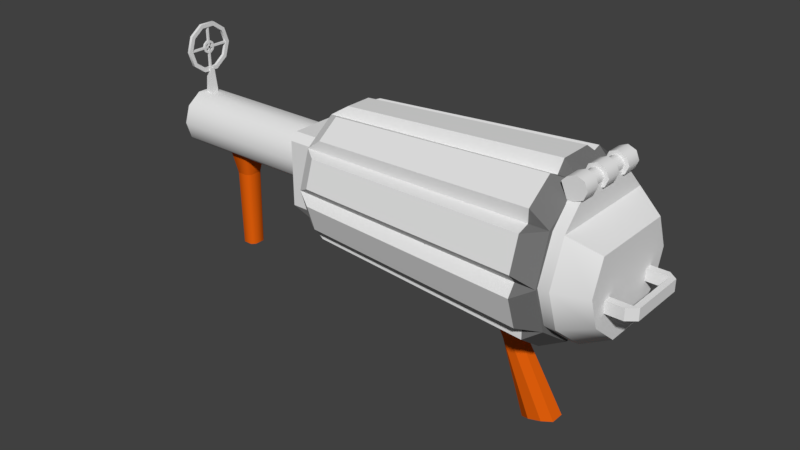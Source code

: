 # Source: new_grenade_launcher.blend  (saved by Blender 2.78.0; exported with 4.5.12 LTS)
import bpy
from mathutils import Matrix  # noqa: F401  (used for matrix-valued properties, if any)

bpy.ops.wm.read_factory_settings(use_empty=True)
scene = bpy.context.scene
scene.name = 'Scene'

# ---- collections
col_collection_1 = bpy.data.collections.new('Collection 1'); scene.collection.children.link(col_collection_1)

# ---- materials (node trees are filled in below, after node groups)
mat_iron = bpy.data.materials.new('Iron')
mat_iron.alpha_threshold = 0.0
mat_iron.use_transparent_shadow = False
mat_iron.roughness = 0.5
mat_iron.line_color = (0.0, 0.0, 0.0, 1.0)
mat_woodlog = bpy.data.materials.new('WoodLog')
mat_woodlog.alpha_threshold = 0.0
mat_woodlog.use_transparent_shadow = False
mat_woodlog.diffuse_color = (0.8, 0.1214, 0.004032, 1.0)
mat_woodlog.roughness = 0.5
mat_black = bpy.data.materials.new('Black')
mat_black.alpha_threshold = 0.0
mat_black.use_transparent_shadow = False
mat_black.diffuse_color = (0.0, 0.0, 0.0, 1.0)
mat_black.roughness = 0.5
mat_black.specular_intensity = 0.0
mat_blackiron = bpy.data.materials.new('BlackIron')
mat_blackiron.alpha_threshold = 0.0
mat_blackiron.use_transparent_shadow = False
mat_blackiron.diffuse_color = (0.1734, 0.1734, 0.1734, 1.0)
mat_blackiron.roughness = 0.5
mat_iron_001 = bpy.data.materials.new('Iron.001')
mat_iron_001.alpha_threshold = 0.0
mat_iron_001.use_transparent_shadow = False
mat_iron_001.diffuse_color = (0.1107, 0.1107, 0.1107, 1.0)
mat_iron_001.roughness = 0.5
mat_string = bpy.data.materials.new('String')
mat_string.alpha_threshold = 0.0
mat_string.use_transparent_shadow = False
mat_string.roughness = 0.5

# ---- material node trees

# ---- world
world_world = bpy.data.worlds.new('World'); scene.world = world_world
world_world.color = (0.05088, 0.05088, 0.05088)
world_world.use_sun_shadow = False
world_world.sun_shadow_jitter_overblur = 0.0
world_world.cycles.sampling_method = 'MANUAL'

# ---- meshes
me_cube_001 = bpy.data.meshes.new('Cube.001')
me_cube_001.from_pydata([(0.0, 0.06355, 0.01949), (0.0, 0.02118, 0.01949), (0.0, -0.02118, 0.01949), (0.0, -0.06355, 0.01949), (0.01378, -0.06355, 0.01378), (0.01378, -0.02118, 0.01378), (0.01378, 0.02118, 0.01378), (0.01378, 0.06355, 0.01378), (0.01949, -0.06355, 3.446e-08), (0.01949, -0.02118, 3.446e-08), (0.01949, 0.02118, 3.446e-08), (0.01949, 0.06355, 3.446e-08), (0.01378, -0.06355, -0.01378), (0.01378, -0.02118, -0.01378), (0.01378, 0.02118, -0.01378), (0.01378, 0.06355, -0.01378), (0.0, -0.06355, -0.01949), (0.0, -0.02118, -0.01949), (0.0, 0.02118, -0.01949), (0.0, 0.06355, -0.01949), (-0.01378, -0.06355, -0.01378), (-0.01378, -0.02118, -0.01378), (-0.01378, 0.02118, -0.01378), (-0.01378, 0.06355, -0.01378), (-0.01949, -0.06355, 3.446e-08), (-0.01949, -0.02118, 3.446e-08), (-0.01949, 0.02118, 3.446e-08), (-0.01949, 0.06355, 3.446e-08), (-0.01378, -0.06355, 0.01378), (-0.01378, -0.02118, 0.01378), (-0.01378, 0.02118, 0.01378), (-0.01378, 0.06355, 0.01378), (-0.01497, -0.05912, -0.3962), (-0.01497, -0.07605, -0.00131), (-0.01497, 0.05912, -0.3962), (-0.01497, 0.07605, -0.00131), (0.01497, -0.05912, -0.3962), (0.01497, -0.07605, -0.00131), (0.01497, 0.05912, -0.3962), (0.01497, 0.07605, -0.00131), (-0.01497, -0.2018, -0.1987), (-0.01497, 0.2018, -0.1987), (0.01497, 0.2018, -0.1987), (0.01497, -0.2018, -0.1987), (-0.01487, -0.1568, -0.08324), (-0.01487, 0.1568, -0.08324), (0.01506, 0.1568, -0.08324), (0.01506, -0.1568, -0.08324), (-0.01502, 0.1655, -0.3075), (0.01491, 0.1655, -0.3075), (0.01491, -0.1655, -0.3075), (-0.01502, -0.1655, -0.3075), (0.08951, 0.1262, -0.293), (0.08955, 0.04509, -0.3606), (0.08955, -0.04509, -0.3606), (0.08951, -0.1262, -0.293), (0.08962, 0.1196, -0.122), (0.08955, 0.1539, -0.2101), (0.08962, -0.1196, -0.122), (0.08955, -0.1539, -0.2101), (-0.04146, 0.0442, -0.3647), (-0.04146, -0.04102, -0.3647), (-0.0414, -0.1114, -0.1391), (-0.04146, -0.05322, -0.08005), (-0.04146, 0.05641, -0.08005), (-0.0415, 0.1209, -0.3007), (-0.0415, -0.1177, -0.3007), (-0.04146, -0.1439, -0.2224), (-0.0414, 0.1146, -0.1391), (-0.04146, 0.1471, -0.2224), (-0.07469, 0.01802, -0.2855), (-0.07469, -0.01483, -0.2855), (-0.07466, -0.04197, -0.1986), (-0.07469, -0.01953, -0.1758), (-0.07469, 0.02272, -0.1758), (-0.0747, 0.04758, -0.2609), (-0.0747, -0.04439, -0.2609), (-0.07469, -0.05448, -0.2306), (-0.07466, 0.04516, -0.1986), (-0.07469, 0.05767, -0.2306), (-0.08237, 0.001594, -0.2303), (0.1164, 0.09913, -0.2675), (0.1164, -0.09913, -0.2675), (0.1165, 0.09913, -0.2356), (0.1165, -0.09913, -0.2356), (0.1378, 0.09913, -0.2356), (0.1378, -0.09913, -0.2356), (0.1378, 0.09913, -0.2675), (0.1378, -0.09913, -0.2675), (0.1468, 0.07953, -0.2356), (0.1468, -0.07953, -0.2356), (0.1468, 0.07953, -0.2675), (0.1468, -0.07953, -0.2675), (0.1623, 0.07953, -0.2356), (0.1623, -0.07953, -0.2356), (0.1622, 0.07953, -0.2675), (0.1622, -0.07953, -0.2675), (0.06721, -0.07953, -0.2355), (0.06721, -0.09913, -0.2355), (0.06721, 0.09913, -0.2355), (0.06717, 0.09913, -0.2675), (0.06717, -0.09913, -0.2675), (0.06717, -0.07953, -0.2675), (0.06721, 0.07953, -0.2355), (0.06717, 0.07953, -0.2675)], [], [(31, 30, 1, 0), (29, 28, 3, 2), (27, 26, 30, 31), (25, 24, 28, 29), (23, 22, 26, 27), (21, 20, 24, 25), (19, 18, 22, 23), (17, 16, 20, 21), (15, 14, 18, 19), (13, 12, 16, 17), (11, 10, 14, 15), (9, 8, 12, 13), (7, 6, 10, 11), (5, 4, 8, 9), (0, 1, 6, 7), (2, 3, 4, 5), (45, 35, 39, 46), (47, 37, 33, 44), (34, 38, 36, 32), (39, 35, 33, 37), (50, 43, 40, 51), (48, 41, 42, 49), (43, 50, 55, 59), (48, 34, 60, 65), (45, 41, 69, 68), (42, 46, 56, 57), (33, 35, 64, 63), (37, 47, 46, 39), (43, 47, 44, 40), (41, 45, 46, 42), (46, 47, 58, 56), (51, 40, 67, 66), (34, 48, 49, 38), (36, 50, 51, 32), (58, 59, 57, 56), (52, 57, 59, 55), (53, 52, 55, 54), (38, 49, 52, 53), (47, 43, 59, 58), (50, 36, 54, 55), (49, 42, 57, 52), (36, 38, 53, 54), (31, 0, 7, 11, 15, 19, 23, 27), (30, 26, 22, 18, 14, 10, 6, 1), (29, 2, 5, 9, 13, 17, 21, 25), (28, 24, 20, 16, 12, 8, 4, 3), (62, 63, 73, 72), (61, 66, 76, 71), (66, 67, 77, 76), (67, 62, 72, 77), (40, 44, 62, 67), (34, 32, 61, 60), (32, 51, 66, 61), (35, 45, 68, 64), (41, 48, 65, 69), (44, 33, 63, 62), (74, 78, 80), (72, 73, 80), (71, 76, 80), (76, 77, 80), (64, 68, 78, 74), (68, 69, 79, 78), (63, 64, 74, 73), (65, 60, 70, 75), (69, 65, 75, 79), (60, 61, 71, 70), (78, 79, 80), (73, 74, 80), (75, 70, 80), (79, 75, 80), (70, 71, 80), (77, 72, 80), (82, 84, 98, 101), (96, 94, 86, 88), (84, 82, 88, 86), (90, 84, 86, 94), (91, 81, 87, 95), (81, 83, 85, 87), (82, 92, 96, 88), (92, 91, 95, 96), (83, 89, 93, 85), (89, 90, 94, 93), (87, 85, 93, 95), (95, 93, 94, 96), (91, 89, 103, 104), (91, 92, 90, 89), (102, 101, 98, 97), (100, 104, 103, 99), (84, 90, 97, 98), (90, 92, 102, 97), (81, 91, 104, 100), (92, 82, 101, 102), (89, 83, 99, 103), (83, 81, 100, 99)])
me_cube_001.polygons.foreach_set('use_smooth', [1, 1, 1, 1, 1, 1, 1, 1, 1, 1, 1, 1, 1, 1, 1, 1, 1, 1, 1, 1, 1, 1, 1, 1, 1, 1, 1, 0, 1, 1, 0, 1, 1, 1, 0, 0, 0, 1, 1, 1, 1, 1, 0, 0, 0, 0, 1, 1, 1, 1, 1, 1, 1, 1, 1, 1, 1, 1, 1, 1, 1, 1, 1, 1, 1, 1, 1, 1, 1, 1, 1, 1, 0, 0, 0, 0, 0, 0, 0, 0, 0, 0, 0, 0, 0, 0, 0, 0, 0, 0, 0, 0, 0, 0])
me_cube_001.polygons.foreach_set('material_index', [0, 0, 0, 0, 0, 0, 0, 0, 0, 0, 0, 0, 0, 0, 0, 0, 0, 0, 0, 0, 0, 0, 0, 3, 3, 0, 3, 0, 0, 0, 0, 3, 0, 0, 0, 0, 0, 0, 0, 0, 0, 0, 0, 0, 0, 0, 3, 3, 3, 3, 3, 3, 3, 3, 3, 3, 3, 3, 3, 3, 3, 3, 3, 3, 3, 3, 3, 3, 3, 3, 3, 3, 0, 0, 0, 0, 0, 0, 0, 0, 0, 0, 0, 0, 0, 0, 0, 0, 0, 0, 0, 0, 0, 0])
_k = set([(0, 7), (0, 31), (1, 6), (1, 30), (2, 5), (2, 29), (3, 4), (3, 28), (4, 8), (5, 9), (6, 10), (7, 11), (8, 12), (9, 13), (10, 14), (11, 15), (12, 16), (13, 17), (14, 18), (15, 19), (16, 20), (17, 21), (18, 22), (19, 23), (20, 24), (21, 25), (22, 26), (23, 27), (24, 28), (25, 29), (26, 30), (27, 31), (32, 34), (32, 51), (33, 35), (33, 44), (34, 48), (35, 45), (36, 38), (36, 50), (37, 47), (38, 49), (40, 44), (40, 51), (41, 45), (41, 48), (42, 46), (42, 49), (43, 47), (43, 50), (46, 47), (46, 56), (47, 58), (52, 53), (52, 57), (53, 54), (54, 55), (55, 59), (56, 57), (58, 59), (81, 83), (82, 84), (85, 87), (86, 88), (98, 101), (99, 100)])
me_cube_001.attributes.new('sharp_edge', 'BOOLEAN', 'EDGE').data.foreach_set('value', [ (min(e.vertices), max(e.vertices)) in _k for e in me_cube_001.edges])
me_cube_001.materials.append(mat_iron)
me_cube_001.materials.append(mat_woodlog)
me_cube_001.materials.append(mat_black)
me_cube_001.materials.append(mat_blackiron)
me_cube_001.use_remesh_preserve_volume = False
me_cube_001.use_remesh_preserve_attributes = False
me_cube_001.use_mirror_vertex_groups = False
me_cube_001.update()
me_cube = bpy.data.meshes.new('Cube')
me_cube.from_pydata([(-0.18, -0.05, -0.06), (-0.18, 0.05, -0.06), (-0.6355, 0.05897, 0.1108), (-0.194, 0.08, 0.1108), (-0.6355, 0.04771, 0.07611), (-0.194, 0.06472, 0.06375), (-0.6355, 0.01822, 0.05468), (-0.194, 0.02472, 0.03468), (-0.6355, -0.01822, 0.05468), (-0.194, -0.02472, 0.03468), (-0.6355, -0.04771, 0.07611), (-0.194, -0.06472, 0.06375), (-0.6355, -0.05897, 0.1108), (-0.194, -0.08, 0.1108), (-0.6355, -0.04771, 0.1454), (-0.194, -0.06472, 0.1578), (-0.6355, -0.01822, 0.1669), (-0.194, -0.02472, 0.1869), (-0.6355, 0.01822, 0.1669), (-0.194, 0.02472, 0.1869), (-0.6355, 0.04771, 0.1454), (-0.194, 0.06472, 0.1578), (-0.2, -0.1, 0.0), (-0.2, 0.1, 0.0), (-0.6355, 0.08, 0.1108), (-0.6355, 0.06472, 0.06375), (-0.6355, 0.02472, 0.03468), (-0.6355, -0.02472, 0.03468), (-0.6355, -0.06472, 0.06375), (-0.6355, -0.08, 0.1108), (-0.6355, -0.06472, 0.1578), (-0.6355, -0.02472, 0.1869), (-0.6355, 0.02472, 0.1869), (-0.6355, 0.06472, 0.1578), (-0.5963, 0.05897, 0.1108), (-0.5963, 0.04771, 0.07611), (-0.5963, 0.01822, 0.05468), (-0.5963, -0.01822, 0.05468), (-0.5963, -0.04771, 0.07611), (-0.5963, -0.05897, 0.1108), (-0.5963, -0.04771, 0.1454), (-0.5963, -0.01822, 0.1669), (-0.5963, 0.01822, 0.1669), (-0.5963, 0.04771, 0.1454), (-0.2, -0.1, 0.18), (-0.2, -0.08, 0.2), (-0.2, 0.08, 0.2), (-0.2, 0.1, 0.18), (-0.1025, 0.1725, 0.09779), (0.612, 0.1884, 0.09779), (-0.1025, 0.1396, -0.003615), (0.612, 0.1524, -0.01296), (-0.1025, 0.05331, -0.06629), (0.612, 0.05823, -0.08142), (-0.1025, -0.05331, -0.06629), (0.612, -0.05823, -0.08142), (-0.1025, -0.1396, -0.003615), (0.612, -0.1524, -0.01296), (-0.1025, -0.1725, 0.09779), (0.612, -0.1884, 0.09779), (-0.1025, -0.1396, 0.1992), (0.612, -0.1524, 0.2085), (-0.1025, -0.05331, 0.2619), (0.612, -0.05823, 0.277), (-0.1025, 0.05331, 0.2619), (0.612, 0.05823, 0.277), (-0.1025, 0.1396, 0.1992), (0.612, 0.1524, 0.2085), (0.2079, 0.05, -0.06), (0.2079, -0.05, -0.06), (0.2156, -0.1, 0.0), (0.2156, 0.1, 0.0), (0.2156, 0.1, 0.18), (0.2156, 0.08, 0.2), (0.2156, -0.08, 0.2), (0.2156, -0.1, 0.18), (0.3695, 0.01669, -0.1219), (0.3695, -0.01669, -0.1219), (0.3817, -0.03339, -0.1047), (0.3817, 0.03339, -0.1047), (0.4783, 0.01893, -0.3947), (0.4783, -0.01893, -0.3947), (0.5008, -0.02617, -0.3886), (0.5008, 0.02617, -0.3886), (0.5375, 0.02617, -0.3787), (0.5676, 0.01893, -0.3706), (0.5375, -0.02617, -0.3787), (0.5676, -0.01893, -0.3706), (0.4084, -0.03339, -0.1162), (0.4084, 0.03339, -0.1162), (0.466, 0.01669, -0.08759), (0.4165, 0.02506, -0.1909), (0.5211, -1.715e-07, -0.3832), (0.4103, -0.01253, -0.2039), (0.4103, 0.01253, -0.2039), (0.4602, 0.01253, -0.1844), (0.4602, -0.01253, -0.1844), (0.4372, -0.02506, -0.1839), (0.4372, 0.02506, -0.1839), (0.4165, -0.02506, -0.1909), (0.466, -0.01669, -0.08759), (-0.4396, 0.02929, 0.05145), (-0.4497, 0.03937, 0.05145), (-0.4497, -0.03937, 0.05145), (-0.4396, -0.02929, 0.05145), (-0.5023, 0.03937, 0.05145), (-0.5124, 0.02929, 0.05145), (-0.5124, -0.02929, 0.05145), (-0.5023, -0.03937, 0.05145), (-0.4632, 0.02472, -0.2356), (-0.4532, 0.01464, -0.2356), (-0.4988, 0.01464, -0.2356), (-0.4888, 0.02472, -0.2356), (-0.4888, -0.02472, -0.2356), (-0.4988, -0.01464, -0.2356), (-0.4532, -0.01464, -0.2356), (-0.4632, -0.02472, -0.2356), (-0.5009, 0.01692, -0.01707), (-0.4909, 0.027, -0.01707), (-0.5009, -0.01692, -0.01707), (-0.4909, -0.027, -0.01707), (-0.451, -0.01692, -0.01707), (-0.4611, -0.027, -0.01707), (-0.451, 0.01692, -0.01707), (-0.4611, 0.027, -0.01707), (-0.0605, 0.1938, 0.07444), (0.5614, 0.2054, -0.01668), (-0.0605, 0.1705, 0.002795), (-0.0605, 0.143, -0.03499), (-0.0605, 0.08208, -0.07927), (-0.0605, 0.03767, -0.0937), (0.5614, -0.04539, -0.133), (-0.0605, -0.03767, -0.0937), (-0.0605, -0.08208, -0.07927), (0.5614, -0.09891, -0.1156), (0.5614, -0.1723, -0.06221), (-0.0605, -0.143, -0.03499), (-0.0605, -0.1705, 0.002795), (0.5614, -0.2335, 0.06965), (-0.0605, -0.1938, 0.07444), (-0.0605, -0.1938, 0.1211), (0.5614, -0.2335, 0.1259), (0.5614, -0.2054, 0.2123), (-0.0605, -0.1705, 0.1928), (-0.0605, -0.143, 0.2306), (0.5614, -0.09891, 0.3111), (-0.0605, -0.08208, 0.2748), (-0.0605, -0.03767, 0.2893), (0.5614, -0.04539, 0.3285), (-0.0605, 0.03767, 0.2893), (-0.0605, 0.08208, 0.2748), (0.5614, 0.1723, 0.2578), (-0.0605, 0.143, 0.2306), (-0.0605, 0.1705, 0.1928), (0.5614, 0.2335, 0.1259), (-0.0605, 0.1938, 0.1211), (-0.6208, -0.008265, 0.1864), (-0.6208, 0.008265, 0.1864), (-0.5949, -0.01121, 0.1864), (-0.5949, 0.01121, 0.1864), (-0.5998, -0.006945, 0.2574), (-0.5998, 0.006945, 0.2574), (-0.6158, -0.005119, 0.2574), (-0.6158, 0.005119, 0.2574), (-0.6125, 0.05897, 0.3165), (-0.6125, 0.04771, 0.2819), (-0.6125, 0.01822, 0.2604), (-0.6125, -0.01822, 0.2604), (-0.6125, -0.04771, 0.2819), (-0.6125, -0.05897, 0.3165), (-0.6125, -0.04771, 0.3512), (-0.6125, -0.01822, 0.3726), (-0.6125, 0.01822, 0.3726), (-0.6125, 0.04771, 0.3512), (-0.6125, 0.0704, 0.3165), (-0.6125, 0.05695, 0.2752), (-0.6125, 0.02175, 0.2496), (-0.6125, -0.02175, 0.2496), (-0.6125, -0.05695, 0.2752), (-0.6125, -0.0704, 0.3165), (-0.6125, -0.05695, 0.3579), (-0.6125, -0.02175, 0.3835), (-0.6125, 0.02175, 0.3835), (-0.6125, 0.05695, 0.3579), (-0.6042, 0.0704, 0.3165), (-0.6042, 0.05695, 0.2752), (-0.6042, 0.02175, 0.2496), (-0.6042, -0.02175, 0.2496), (-0.6042, -0.05695, 0.2752), (-0.6042, -0.0704, 0.3165), (-0.6042, -0.05695, 0.3579), (-0.6042, -0.02175, 0.3835), (-0.6042, 0.02175, 0.3835), (-0.6042, 0.05695, 0.3579), (-0.6042, 0.05897, 0.3165), (-0.6042, 0.04771, 0.2819), (-0.6042, 0.01822, 0.2604), (-0.6042, -0.01822, 0.2604), (-0.6042, -0.04771, 0.2819), (-0.6042, -0.05897, 0.3165), (-0.6042, -0.04771, 0.3512), (-0.6042, -0.01822, 0.3726), (-0.6042, 0.01822, 0.3726), (-0.6042, 0.04771, 0.3512), (-0.6112, 0.002793, 0.2604), (-0.6112, -0.002793, 0.2604), (-0.6055, 0.002793, 0.2604), (-0.6055, -0.002793, 0.2604), (-0.6112, 0.002793, 0.3723), (-0.6112, -0.002793, 0.3723), (-0.6055, 0.002793, 0.3723), (-0.6055, -0.002793, 0.3723), (-0.6111, -0.003588, 0.3276), (-0.6111, -0.009394, 0.3234), (-0.6111, -0.01161, 0.3165), (-0.6111, -0.009394, 0.3097), (-0.6111, -0.003588, 0.3055), (-0.6111, 0.003588, 0.3055), (-0.6111, 0.009394, 0.3097), (-0.6111, 0.01161, 0.3165), (-0.6111, 0.003588, 0.3276), (-0.6111, 0.009394, 0.3234), (-0.6056, 0.01161, 0.3165), (-0.6056, 0.009394, 0.3097), (-0.6056, 0.003588, 0.3055), (-0.6056, -0.003588, 0.3055), (-0.6056, -0.009394, 0.3097), (-0.6056, -0.01161, 0.3165), (-0.6056, -0.009394, 0.3234), (-0.6056, -0.003588, 0.3276), (-0.6056, 0.003588, 0.3276), (-0.6056, 0.009394, 0.3234), (-0.6059, 0.01475, 0.3058), (-0.6059, 0.005634, 0.2992), (-0.6108, -0.01475, 0.3273), (-0.6108, -0.005634, 0.3339), (-0.6059, 0.01823, 0.3165), (-0.6108, 0.005634, 0.3339), (-0.6108, 0.01475, 0.3273), (-0.6108, -0.005634, 0.2992), (-0.6108, -0.01475, 0.3058), (-0.6108, 0.01823, 0.3165), (-0.6108, 0.01475, 0.3058), (-0.6108, 0.005634, 0.2992), (-0.6108, -0.01823, 0.3165), (-0.6059, -0.005634, 0.2992), (-0.6059, -0.01475, 0.3058), (-0.6059, -0.01823, 0.3165), (-0.6059, -0.01475, 0.3273), (-0.6059, -0.005634, 0.3339), (-0.6059, 0.005634, 0.3339), (-0.6059, 0.01475, 0.3273), (0.612, 0.1682, -0.0244), (0.612, 0.2079, 0.09779), (0.612, 0.06424, -0.09992), (0.612, -0.06424, -0.09992), (0.612, -0.1682, -0.0244), (0.612, -0.2079, 0.09779), (0.612, -0.1682, 0.22), (0.612, -0.06424, 0.2955), (0.612, 0.06424, 0.2955), (0.612, 0.1682, 0.22), (0.2547, 0.1524, -0.01296), (0.2547, 0.1884, 0.09779), (0.2547, 0.05823, -0.08142), (0.2547, -0.05823, -0.08142), (0.2547, -0.1524, -0.01296), (0.2547, -0.1884, 0.09779), (0.2547, -0.1524, 0.2085), (0.2547, -0.05823, 0.277), (0.2547, 0.05823, 0.277), (0.2547, 0.1524, 0.2085), (0.627, 0.1059, 0.3289), (0.627, -0.1059, 0.3289), (0.6484, 0.1059, 0.3201), (0.6484, -0.1059, 0.3201), (0.6572, 0.1059, 0.2987), (0.6572, -0.1059, 0.2987), (0.6484, 0.1059, 0.2774), (0.6484, -0.1059, 0.2774), (0.627, 0.1059, 0.2686), (0.627, -0.1059, 0.2686), (0.6057, 0.1059, 0.2774), (0.6093, -0.1059, 0.2688), (0.5969, 0.1059, 0.2987), (0.5933, -0.1059, 0.3073), (0.6057, 0.1059, 0.3201), (0.6057, -0.1059, 0.3201), (0.627, 0.06355, 0.3289), (0.627, 0.02118, 0.3289), (0.627, -0.02118, 0.3289), (0.627, -0.06355, 0.3289), (0.6484, -0.06355, 0.3201), (0.6484, -0.02118, 0.3201), (0.6484, 0.02118, 0.3201), (0.6484, 0.06355, 0.3201), (0.6572, -0.06355, 0.2987), (0.6572, -0.02118, 0.2987), (0.6572, 0.02118, 0.2987), (0.6572, 0.06355, 0.2987), (0.6484, -0.06355, 0.2774), (0.6484, -0.02118, 0.2774), (0.6484, 0.02118, 0.2774), (0.6484, 0.06355, 0.2774), (0.627, -0.06355, 0.2686), (0.627, -0.02118, 0.2686), (0.627, 0.02118, 0.2686), (0.627, 0.06355, 0.2686), (0.6093, -0.06355, 0.2688), (0.6057, -0.02118, 0.2774), (0.6057, 0.02118, 0.2774), (0.6057, 0.06355, 0.2774), (0.5933, -0.06355, 0.3073), (0.5969, -0.02118, 0.2987), (0.5969, 0.02118, 0.2987), (0.5969, 0.06355, 0.2987), (0.6057, -0.06355, 0.3201), (0.6057, -0.02118, 0.3201), (0.6057, 0.02118, 0.3201), (0.6057, 0.06355, 0.3201), (0.627, -0.06355, 0.2987), (0.627, 0.06355, 0.2987), (0.627, -0.02118, 0.2987), (0.627, 0.02118, 0.2987), (0.5587, 0.2079, 0.09779), (0.5587, 0.1682, -0.0244), (0.5587, 0.06424, -0.09992), (0.5587, -0.06424, -0.09992), (0.5587, -0.1682, -0.0244), (0.5587, -0.2079, 0.09779), (0.5587, -0.1682, 0.22), (0.5587, -0.06424, 0.2955), (0.5587, 0.06424, 0.2955), (0.5587, 0.1682, 0.22), (0.5614, 0.2335, 0.06965), (0.5614, 0.1723, -0.06221), (0.5614, 0.09891, -0.1156), (0.5614, 0.04539, -0.133), (0.5614, -0.2054, -0.01668), (0.5614, -0.1723, 0.2578), (0.5614, 0.04539, 0.3285), (0.5614, 0.09891, 0.3111), (0.5614, 0.2054, 0.2123), (-0.6112, 0.0615, 0.3192), (-0.6112, 0.0615, 0.3136), (-0.6055, 0.0615, 0.3192), (-0.6055, 0.0615, 0.3136), (-0.6112, -0.0615, 0.3192), (-0.6112, -0.0615, 0.3136), (-0.6055, -0.0615, 0.3192), (-0.6055, -0.0615, 0.3136)], [], [(68, 69, 0, 1), (70, 75, 44, 22), (73, 46, 45, 74), (22, 44, 45, 46, 47, 23), (71, 68, 1, 23), (24, 3, 5, 25), (25, 5, 7, 26), (26, 7, 9, 27), (27, 9, 11, 28), (28, 11, 13, 29), (29, 13, 15, 30), (69, 70, 22, 0), (30, 15, 17, 31), (0, 22, 23, 1), (31, 17, 19, 32), (5, 3, 21, 19, 17, 15, 13, 11, 9, 7), (32, 19, 21, 33), (33, 21, 3, 24), (12, 14, 40, 39), (4, 2, 24, 25), (6, 4, 25, 26), (8, 6, 26, 27), (10, 8, 27, 28), (12, 10, 28, 29), (14, 12, 29, 30), (16, 14, 30, 31), (18, 16, 31, 32), (20, 18, 32, 33), (2, 20, 33, 24), (34, 35, 36, 37, 38, 39, 40, 41, 42, 43), (6, 8, 37, 36), (20, 2, 34, 43), (14, 16, 41, 40), (8, 10, 38, 37), (2, 4, 35, 34), (16, 18, 42, 41), (10, 12, 39, 38), (4, 6, 36, 35), (18, 20, 43, 42), (72, 47, 46, 73), (74, 45, 44, 75), (72, 71, 23, 47), (53, 51, 262, 264), (48, 50, 52, 54, 56, 58, 60, 62, 64, 66), (98, 95, 85, 84), (97, 86, 87, 96), (96, 87, 85, 95), (98, 91, 79, 89), (91, 83, 80, 94), (93, 94, 80, 81), (97, 99, 82, 86), (99, 93, 81, 82), (86, 82, 92), (100, 96, 95, 90), (80, 83, 92), (81, 80, 92), (84, 85, 92), (85, 87, 92), (83, 84, 92), (82, 81, 92), (87, 86, 92), (84, 83, 91, 98), (79, 91, 94, 76), (77, 76, 94, 93), (88, 78, 99, 97), (78, 77, 93, 99), (88, 97, 96, 100), (89, 90, 95, 98), (101, 104, 121, 123), (123, 121, 115, 110), (122, 120, 113, 116), (119, 117, 111, 114), (111, 112, 109, 110, 115, 116, 113, 114), (107, 106, 117, 119), (103, 108, 120, 122), (105, 102, 124, 118), (118, 124, 109, 112), (118, 112, 111, 117), (120, 108, 107, 119), (122, 116, 115, 121), (124, 102, 101, 123), (105, 118, 117, 106), (113, 120, 119, 114), (103, 122, 121, 104), (109, 124, 123, 110), (105, 106, 107, 108, 103, 104, 101, 102), (324, 253, 334), (253, 252, 126, 334), (325, 50, 127, 126), (50, 48, 125, 127), (325, 252, 335), (252, 254, 336, 335), (326, 52, 129, 336), (52, 50, 128, 129), (326, 254, 337), (254, 255, 131, 337), (327, 54, 132, 131), (54, 52, 130, 132), (327, 255, 134), (255, 256, 135, 134), (328, 56, 136, 135), (56, 54, 133, 136), (328, 256, 338), (256, 257, 138, 338), (329, 58, 139, 138), (58, 56, 137, 139), (329, 257, 141), (257, 258, 142, 141), (330, 60, 143, 142), (60, 58, 140, 143), (330, 258, 339), (258, 259, 145, 339), (331, 62, 146, 145), (62, 60, 144, 146), (331, 259, 148), (259, 260, 340, 148), (332, 64, 149, 340), (64, 62, 147, 149), (332, 260, 341), (260, 261, 151, 341), (333, 66, 152, 151), (66, 64, 150, 152), (333, 261, 342), (261, 253, 154, 342), (324, 48, 155, 154), (48, 66, 153, 155), (157, 159, 158, 156), (163, 162, 160, 161), (156, 158, 160, 162), (158, 159, 161, 160), (159, 157, 163, 161), (157, 156, 162, 163), (165, 164, 174, 175), (166, 165, 175, 176), (167, 166, 176, 177), (168, 167, 177, 178), (169, 168, 178, 179), (170, 169, 179, 180), (171, 170, 180, 181), (172, 171, 181, 182), (173, 172, 182, 183), (164, 173, 183, 174), (195, 185, 184, 194), (196, 186, 185, 195), (197, 187, 186, 196), (198, 188, 187, 197), (199, 189, 188, 198), (200, 190, 189, 199), (201, 191, 190, 200), (202, 192, 191, 201), (203, 193, 192, 202), (194, 184, 193, 203), (174, 184, 185, 175), (170, 200, 199, 169), (182, 192, 193, 183), (175, 185, 186, 176), (171, 201, 200, 170), (183, 193, 184, 174), (176, 186, 187, 177), (172, 202, 201, 171), (165, 195, 194, 164), (177, 187, 188, 178), (173, 203, 202, 172), (166, 196, 195, 165), (178, 188, 189, 179), (164, 194, 203, 173), (167, 197, 196, 166), (179, 189, 190, 180), (168, 198, 197, 167), (180, 190, 191, 181), (169, 199, 198, 168), (181, 191, 192, 182), (205, 204, 206, 207), (209, 211, 210, 208), (206, 204, 208, 210), (204, 205, 209, 208), (205, 207, 211, 209), (207, 206, 210, 211), (221, 231, 230, 220), (213, 228, 227, 214), (218, 223, 222, 219), (217, 224, 223, 218), (220, 230, 229, 212), (212, 229, 228, 213), (219, 222, 231, 221), (216, 225, 224, 217), (215, 226, 225, 216), (214, 227, 226, 215), (238, 237, 250, 251), (234, 244, 247, 248), (242, 241, 236, 232), (243, 242, 232, 233), (237, 235, 249, 250), (235, 234, 248, 249), (241, 238, 251, 236), (239, 243, 233, 245), (240, 239, 245, 246), (244, 240, 246, 247), (217, 243, 239, 216), (227, 247, 246, 226), (218, 242, 243, 217), (224, 233, 232, 223), (228, 248, 247, 227), (221, 238, 241, 219), (213, 234, 235, 212), (229, 249, 248, 228), (214, 244, 234, 213), (223, 232, 236, 222), (230, 250, 249, 229), (212, 235, 237, 220), (220, 237, 238, 221), (231, 251, 250, 230), (215, 240, 244, 214), (216, 239, 240, 215), (222, 236, 251, 231), (225, 245, 233, 224), (219, 241, 242, 218), (226, 246, 245, 225), (49, 51, 252, 253), (51, 53, 254, 252), (53, 55, 255, 254), (55, 57, 256, 255), (57, 59, 257, 256), (59, 61, 258, 257), (61, 63, 259, 258), (63, 65, 260, 259), (65, 67, 261, 260), (67, 49, 253, 261), (262, 263, 271, 270, 269, 268, 267, 266, 265, 264), (67, 65, 270, 271), (61, 59, 267, 268), (55, 53, 264, 265), (49, 67, 271, 263), (63, 61, 268, 269), (57, 55, 265, 266), (51, 49, 263, 262), (65, 63, 269, 270), (59, 57, 266, 267), (291, 273, 275, 292), (292, 275, 277, 296), (296, 277, 279, 300), (300, 279, 281, 304), (304, 281, 283, 308), (308, 283, 285, 312), (275, 273, 287, 285, 283, 281, 279, 277), (312, 285, 287, 316), (316, 287, 273, 291), (272, 274, 276, 278, 280, 282, 284, 286), (286, 319, 288, 272), (316, 291, 320), (318, 317, 290, 289), (307, 303, 321), (284, 315, 319, 286), (289, 294, 323), (314, 313, 317, 318), (290, 317, 322), (282, 311, 315, 284), (304, 308, 320), (310, 309, 313, 314), (295, 288, 321), (280, 307, 311, 282), (318, 289, 323), (306, 305, 309, 310), (309, 305, 322), (278, 303, 307, 280), (292, 296, 320), (302, 301, 305, 306), (288, 319, 321), (276, 299, 303, 278), (306, 310, 323), (298, 297, 301, 302), (297, 293, 322), (274, 295, 299, 276), (311, 307, 321), (294, 293, 297, 298), (294, 298, 323), (272, 288, 295, 274), (308, 312, 320), (289, 290, 293, 294), (299, 295, 321), (293, 290, 322), (302, 306, 323), (319, 315, 321), (291, 292, 320), (305, 301, 322), (314, 318, 323), (300, 304, 320), (317, 313, 322), (303, 299, 321), (312, 316, 320), (298, 302, 323), (315, 311, 321), (301, 297, 322), (310, 314, 323), (296, 300, 320), (313, 309, 322), (253, 324, 154), (66, 333, 342, 153), (261, 333, 151), (64, 332, 341, 150), (260, 332, 340), (62, 331, 148, 147), (259, 331, 145), (60, 330, 339, 144), (258, 330, 142), (58, 329, 141, 140), (257, 329, 138), (56, 328, 338, 137), (256, 328, 135), (54, 327, 134, 133), (255, 327, 131), (52, 326, 337, 130), (254, 326, 336), (50, 325, 335, 128), (252, 325, 126), (48, 324, 334, 125), (153, 342, 154, 155), (150, 341, 151, 152), (147, 148, 340, 149), (144, 339, 145, 146), (140, 141, 142, 143), (137, 338, 138, 139), (133, 134, 135, 136), (130, 337, 131, 132), (128, 335, 336, 129), (125, 334, 126, 127), (344, 343, 345, 346), (348, 350, 349, 347), (345, 343, 347, 349), (343, 344, 348, 347), (344, 346, 350, 348), (346, 345, 349, 350)])
me_cube.polygons.foreach_set('use_smooth', [0, 0, 0, 0, 0, 1, 1, 1, 1, 1, 1, 0, 1, 0, 1, 0, 1, 1, 1, 0, 0, 0, 0, 0, 0, 0, 0, 0, 0, 0, 1, 1, 1, 1, 1, 1, 1, 1, 1, 0, 0, 0, 0, 0, 0, 0, 0, 0, 0, 0, 0, 0, 0, 0, 0, 0, 0, 0, 0, 0, 0, 0, 0, 0, 0, 0, 0, 0, 1, 1, 1, 1, 1, 1, 1, 1, 1, 1, 1, 1, 1, 1, 1, 1, 1, 1, 0, 0, 0, 0, 0, 0, 0, 0, 0, 0, 0, 0, 0, 0, 0, 0, 0, 0, 0, 0, 0, 0, 0, 0, 0, 0, 0, 0, 0, 0, 0, 0, 0, 0, 0, 0, 0, 0, 0, 0, 0, 0, 0, 0, 0, 0, 1, 1, 1, 1, 1, 1, 1, 1, 1, 1, 1, 1, 1, 1, 1, 1, 1, 1, 1, 1, 1, 1, 1, 1, 1, 1, 1, 1, 1, 1, 1, 1, 1, 1, 1, 1, 1, 1, 1, 1, 0, 0, 0, 0, 0, 0, 1, 1, 1, 1, 1, 1, 1, 1, 1, 1, 1, 1, 1, 1, 1, 1, 1, 1, 1, 1, 1, 1, 1, 1, 1, 1, 1, 1, 1, 1, 1, 1, 1, 1, 1, 1, 1, 1, 1, 1, 0, 0, 0, 0, 0, 0, 0, 0, 0, 0, 0, 0, 0, 0, 0, 0, 0, 0, 0, 0, 1, 1, 1, 1, 1, 1, 0, 1, 1, 0, 1, 1, 1, 1, 1, 1, 1, 1, 1, 1, 1, 1, 1, 1, 1, 1, 1, 1, 1, 1, 1, 1, 1, 1, 1, 1, 1, 1, 1, 1, 1, 1, 1, 1, 1, 1, 1, 1, 1, 1, 1, 1, 1, 1, 1, 1, 1, 1, 0, 0, 0, 0, 0, 0, 0, 0, 0, 0, 0, 0, 0, 0, 0, 0, 0, 0, 0, 0, 0, 0, 0, 0, 0, 0, 0, 0, 0, 0, 0, 0, 0, 0, 0, 0])
me_cube.polygons.foreach_set('material_index', [0, 0, 0, 0, 0, 0, 0, 0, 0, 0, 0, 0, 0, 0, 0, 0, 0, 0, 0, 0, 0, 0, 0, 0, 0, 0, 0, 0, 0, 2, 0, 0, 0, 0, 0, 0, 0, 0, 0, 0, 0, 0, 2, 0, 1, 1, 1, 1, 1, 1, 1, 1, 1, 1, 1, 1, 1, 1, 1, 1, 1, 1, 1, 1, 1, 1, 1, 1, 1, 1, 1, 1, 1, 1, 1, 1, 1, 1, 1, 1, 1, 1, 1, 1, 1, 1, 3, 3, 0, 0, 3, 3, 0, 0, 3, 3, 0, 0, 3, 3, 0, 0, 3, 3, 0, 0, 3, 3, 0, 0, 3, 3, 0, 0, 3, 3, 0, 0, 3, 3, 0, 0, 3, 3, 0, 0, 0, 0, 0, 0, 0, 0, 0, 0, 0, 0, 0, 0, 0, 0, 0, 0, 0, 0, 0, 0, 0, 0, 0, 0, 0, 0, 0, 0, 0, 0, 0, 0, 0, 0, 0, 0, 0, 0, 0, 0, 0, 0, 0, 0, 0, 0, 0, 0, 0, 0, 0, 0, 0, 0, 0, 0, 0, 0, 0, 0, 0, 0, 0, 0, 0, 0, 0, 0, 0, 0, 0, 0, 0, 0, 0, 0, 0, 0, 0, 0, 0, 0, 0, 0, 0, 0, 0, 0, 0, 0, 0, 0, 3, 3, 3, 3, 3, 3, 3, 3, 3, 3, 0, 2, 2, 2, 2, 2, 2, 2, 2, 2, 0, 0, 0, 0, 0, 0, 0, 0, 0, 0, 0, 0, 0, 0, 0, 0, 0, 0, 0, 0, 0, 0, 0, 0, 0, 0, 0, 0, 0, 0, 0, 0, 0, 0, 0, 0, 0, 0, 0, 0, 0, 0, 0, 0, 0, 0, 0, 0, 0, 0, 0, 0, 0, 0, 0, 0, 0, 0, 3, 0, 3, 0, 3, 0, 3, 0, 3, 0, 3, 0, 3, 0, 3, 0, 3, 0, 3, 0, 0, 0, 0, 0, 0, 0, 0, 0, 0, 0, 0, 0, 0, 0, 0, 0])
_k = set([(2, 4), (2, 20), (3, 5), (3, 21), (4, 6), (5, 7), (6, 8), (7, 9), (8, 10), (9, 11), (10, 12), (11, 13), (12, 14), (13, 15), (14, 16), (15, 17), (16, 18), (17, 19), (18, 20), (19, 21), (24, 25), (24, 33), (25, 26), (26, 27), (27, 28), (28, 29), (29, 30), (30, 31), (31, 32), (32, 33), (34, 35), (34, 43), (35, 36), (36, 37), (37, 38), (38, 39), (39, 40), (40, 41), (41, 42), (42, 43), (101, 102), (101, 104), (102, 105), (103, 104), (103, 108), (105, 106), (106, 107), (107, 108), (109, 110), (109, 112), (110, 115), (111, 112), (111, 114), (113, 114), (113, 116), (115, 116), (117, 118), (117, 119), (118, 124), (119, 120), (120, 122), (121, 122), (121, 123), (123, 124), (156, 157), (158, 159), (160, 161), (162, 163), (164, 165), (164, 173), (165, 166), (166, 167), (167, 168), (168, 169), (169, 170), (170, 171), (171, 172), (172, 173), (174, 175), (174, 183), (175, 176), (176, 177), (177, 178), (178, 179), (179, 180), (180, 181), (181, 182), (182, 183), (184, 185), (184, 193), (185, 186), (186, 187), (187, 188), (188, 189), (189, 190), (190, 191), (191, 192), (192, 193), (194, 195), (194, 203), (195, 196), (196, 197), (197, 198), (198, 199), (199, 200), (200, 201), (201, 202), (202, 203), (204, 205), (206, 207), (208, 209), (210, 211), (212, 213), (212, 220), (213, 214), (214, 215), (215, 216), (216, 217), (217, 218), (218, 219), (219, 221), (220, 221), (222, 223), (222, 231), (223, 224), (224, 225), (225, 226), (226, 227), (227, 228), (228, 229), (229, 230), (230, 231), (232, 233), (232, 236), (233, 245), (234, 235), (234, 244), (235, 237), (236, 251), (237, 238), (238, 241), (239, 240), (239, 243), (240, 244), (241, 242), (242, 243), (245, 246), (246, 247), (247, 248), (248, 249), (249, 250), (250, 251), (272, 274), (272, 286), (273, 275), (273, 287), (274, 276), (275, 277), (276, 278), (277, 279), (278, 280), (279, 281), (280, 282), (281, 283), (282, 284), (283, 285), (284, 286), (285, 287), (288, 295), (288, 319), (289, 294), (289, 318), (290, 293), (290, 317), (291, 292), (291, 316), (292, 296), (293, 297), (294, 298), (295, 299), (296, 300), (297, 301), (298, 302), (299, 303), (300, 304), (301, 305), (302, 306), (303, 307), (304, 308), (305, 309), (306, 310), (307, 311), (308, 312), (309, 313), (310, 314), (311, 315), (312, 316), (313, 317), (314, 318), (315, 319), (343, 344), (345, 346), (347, 348), (349, 350)])
me_cube.attributes.new('sharp_edge', 'BOOLEAN', 'EDGE').data.foreach_set('value', [ (min(e.vertices), max(e.vertices)) in _k for e in me_cube.edges])
me_cube.materials.append(mat_iron)
me_cube.materials.append(mat_woodlog)
me_cube.materials.append(mat_black)
me_cube.materials.append(mat_blackiron)
me_cube.use_remesh_preserve_volume = False
me_cube.use_remesh_preserve_attributes = False
me_cube.use_mirror_vertex_groups = False
me_cube.update()
me_sphere = bpy.data.meshes.new('Sphere')
me_sphere.from_pydata([(-0.007263, -0.007263, 0.1842), (-0.007263, -0.007103, 0.207), (-0.007263, 0.007263, 0.1842), (-0.007263, 0.007103, 0.204), (0.007263, -0.007263, 0.1842), (0.007263, -0.007103, 0.207), (0.007263, 0.007263, 0.1842), (0.007263, 0.007103, 0.204), (0.0, 0.1176, -0.1618), (0.0691, 0.09511, 0.1618), (0.1118, 0.1539, 0.0618), (0.1118, 0.1539, -0.0618), (0.0691, 0.09511, -0.1618), (0.1118, 0.03633, 0.1618), (0.1809, 0.05878, 0.0618), (0.1809, 0.05878, -0.0618), (0.1118, 0.03633, -0.1618), (0.1118, -0.03633, 0.1618), (0.1809, -0.05878, 0.0618), (0.1809, -0.05878, -0.0618), (0.1118, -0.03633, -0.1618), (0.0691, -0.09511, 0.1618), (0.1118, -0.1539, 0.0618), (0.1118, -0.1539, -0.0618), (0.0691, -0.09511, -0.1618), (-1.644e-09, -0.1176, 0.1618), (1.028e-08, -0.1902, 0.0618), (1.028e-08, -0.1902, -0.0618), (4.317e-09, -0.1176, -0.1618), (-1.028e-08, -3.163e-08, 0.2), (-0.0691, -0.09511, 0.1618), (-0.1118, -0.1539, 0.0618), (-0.1118, -0.1539, -0.0618), (-0.0691, -0.09511, -0.1618), (-0.1118, -0.03633, 0.1618), (-0.1809, -0.05878, 0.0618), (-0.1809, -0.05878, -0.0618), (-0.1118, -0.03633, -0.1618), (-0.1118, 0.03633, 0.1618), (-0.1809, 0.05878, 0.0618), (-0.1809, 0.05878, -0.0618), (-0.1118, 0.03633, -0.1618), (0.0, -1.748e-08, -0.2), (-0.0691, 0.09511, 0.1618), (-0.1118, 0.1539, 0.0618), (-0.1118, 0.1539, -0.0618), (-0.0691, 0.09511, -0.1618), (-1.644e-09, 0.1176, 0.1618), (-1.953e-08, 0.1902, 0.0618), (-2.549e-08, 0.1902, -0.0618), (-0.007263, 0.004532, 0.2331), (-0.007263, 0.01641, 0.2247), (0.007263, 0.01641, 0.2247), (0.007263, 0.004532, 0.2331), (-0.007263, 0.02975, 0.2571), (-0.007263, 0.03687, 0.2445), (0.007263, 0.03687, 0.2445), (0.007263, 0.02975, 0.2571), (-0.007263, 0.07639, 0.2695), (-0.007263, 0.07589, 0.2549), (0.007263, 0.07589, 0.2549), (0.007263, 0.07639, 0.2695), (-0.007263, 0.1206, 0.2547), (-0.007263, 0.1154, 0.2412), (0.007263, 0.1154, 0.2412), (0.007263, 0.1206, 0.2547), (-0.007263, 0.158, 0.2384), (-0.007263, 0.1522, 0.2251), (0.007263, 0.1522, 0.2251), (0.007263, 0.158, 0.2384)], [], [(0, 1, 3, 2), (2, 3, 7, 6), (6, 7, 5, 4), (4, 5, 1, 0), (7, 3, 51, 52), (49, 48, 10, 11), (47, 29, 9), (8, 49, 11, 12), (48, 47, 9, 10), (42, 8, 12), (42, 12, 16), (11, 10, 14, 15), (9, 29, 13), (12, 11, 15, 16), (10, 9, 13, 14), (42, 16, 20), (15, 14, 18, 19), (13, 29, 17), (16, 15, 19, 20), (14, 13, 17, 18), (42, 20, 24), (19, 18, 22, 23), (17, 29, 21), (20, 19, 23, 24), (18, 17, 21, 22), (42, 24, 28), (23, 22, 26, 27), (21, 29, 25), (24, 23, 27, 28), (22, 21, 25, 26), (42, 28, 33), (27, 26, 31, 32), (25, 29, 30), (28, 27, 32, 33), (26, 25, 30, 31), (42, 33, 37), (32, 31, 35, 36), (30, 29, 34), (33, 32, 36, 37), (31, 30, 34, 35), (42, 37, 41), (36, 35, 39, 40), (34, 29, 38), (37, 36, 40, 41), (35, 34, 38, 39), (42, 41, 46), (40, 39, 44, 45), (38, 29, 43), (41, 40, 45, 46), (39, 38, 43, 44), (42, 46, 8), (45, 44, 48, 49), (43, 29, 47), (46, 45, 49, 8), (44, 43, 47, 48), (53, 52, 56, 57), (5, 7, 52, 53), (3, 1, 50, 51), (1, 5, 53, 50), (54, 57, 61, 58), (51, 50, 54, 55), (50, 53, 57, 54), (52, 51, 55, 56), (60, 59, 63, 64), (56, 55, 59, 60), (57, 56, 60, 61), (55, 54, 58, 59), (65, 64, 68, 69), (61, 60, 64, 65), (59, 58, 62, 63), (58, 61, 65, 62), (63, 62, 66, 67), (62, 65, 69, 66), (64, 63, 67, 68)])
me_sphere.polygons.foreach_set('use_smooth', [True] * 74)
me_sphere.polygons.foreach_set('material_index', [1, 1, 1, 1, 1, 0, 0, 0, 0, 0, 0, 0, 0, 0, 0, 0, 0, 0, 0, 0, 0, 0, 0, 0, 0, 0, 0, 0, 0, 0, 0, 0, 0, 0, 0, 0, 0, 0, 0, 0, 0, 0, 0, 0, 0, 0, 0, 0, 0, 0, 0, 0, 0, 0, 0, 1, 1, 1, 1, 1, 1, 1, 1, 1, 1, 1, 1, 1, 1, 1, 1, 1, 1, 1])
_k = set([(0, 2), (0, 4), (2, 6), (4, 6), (66, 67), (66, 69), (67, 68), (68, 69)])
me_sphere.attributes.new('sharp_edge', 'BOOLEAN', 'EDGE').data.foreach_set('value', [ (min(e.vertices), max(e.vertices)) in _k for e in me_sphere.edges])
me_sphere.materials.append(mat_iron_001)
me_sphere.materials.append(mat_string)
me_sphere.use_remesh_preserve_volume = False
me_sphere.use_remesh_preserve_attributes = False
me_sphere.use_mirror_vertex_groups = False
me_sphere.update()

# ---- objects
ob_gl_cap = bpy.data.objects.new('GL_cap', me_cube_001)
ob_grenadelauncher = bpy.data.objects.new('GrenadeLauncher', me_cube)
ob_tiny_bomb = bpy.data.objects.new('tiny_bomb', me_sphere)

# ---- transforms, parenting, visibility, modifiers, constraints
ob_gl_cap.location = (0.6259, 0.0, 0.2988)
ob_gl_cap.lock_rotation = (True, False, True)
ob_gl_cap.lineart.crease_threshold = 0.0
_m = ob_gl_cap.modifiers.new('EdgeSplit', 'EDGE_SPLIT')
_m.use_edge_angle = False
ob_grenadelauncher.location = (0.0, 0.0, 0.0)
ob_grenadelauncher.lock_rotations_4d = False
ob_grenadelauncher.empty_display_type = 'ARROWS'
ob_grenadelauncher.lineart.crease_threshold = 0.0
_m = ob_grenadelauncher.modifiers.new('EdgeSplit', 'EDGE_SPLIT')
_m.use_edge_angle = False
ob_tiny_bomb.location = (0.2685, 0.0, 0.09776)
ob_tiny_bomb.rotation_euler = (1.462, 0.8981, 1.37)
ob_tiny_bomb.lineart.crease_threshold = 0.0

# ---- collection membership
col_collection_1.objects.link(ob_gl_cap)
col_collection_1.objects.link(ob_grenadelauncher)
col_collection_1.objects.link(ob_tiny_bomb)

# ---- scene / render settings (as saved in the file)
scene.frame_start = 1; scene.frame_end = 250; scene.frame_set(1)
scene.render.engine = 'BLENDER_EEVEE_NEXT'
scene.render.resolution_percentage = 50
scene.render.dither_intensity = 0.0
scene.cycles.use_denoising = False
scene.cycles.samples = 128
scene.cycles.sampling_pattern = 'TABULATED_SOBOL'
scene.cycles.light_sampling_threshold = 0.0
scene.cycles.use_adaptive_sampling = False
scene.cycles.use_light_tree = False
scene.cycles.blur_glossy = 0.0
scene.cycles.sample_clamp_indirect = 0.0
scene.view_settings.view_transform = 'Standard'
bpy.context.view_layer.update()

# ---- added for rendering (the .blend has no active camera and no usable light): camera, sun
cam_auto = bpy.data.cameras.new('AutoCamera')
cam_auto.lens = 50.0
cam_auto.sensor_width = 36.0
cam_auto.clip_end = 1000.0
ob_auto_camera = bpy.data.objects.new('AutoCamera', cam_auto)
scene.collection.objects.link(ob_auto_camera)
ob_auto_camera.location = (1.66837, -1.91444, 1.26803)
ob_auto_camera.rotation_euler = (1.09748, -7.21219e-08, 0.694738)
scene.camera = ob_auto_camera
light_auto_sun = bpy.data.lights.new('AutoSun', 'SUN')
light_auto_sun.energy = 3.0
light_auto_sun.angle = 0.0523599
ob_auto_sun = bpy.data.objects.new('AutoSun', light_auto_sun)
scene.collection.objects.link(ob_auto_sun)
ob_auto_sun.rotation_euler = (0.872665, 0.174533, 0.523599)
bpy.context.view_layer.update()

